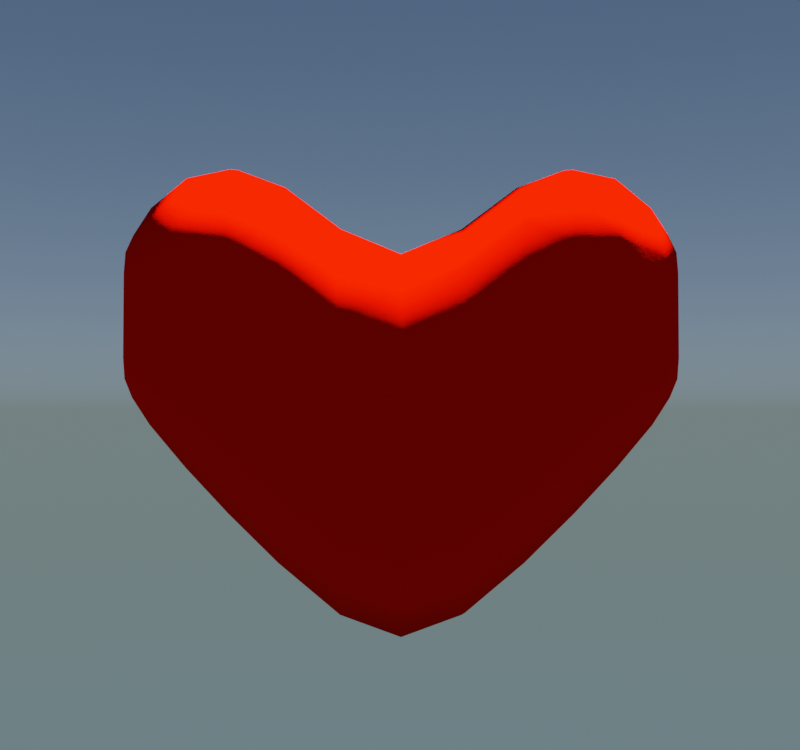 # Source: Heart.blend  (saved by Blender 2.80.75; exported with 4.5.12 LTS)
import bpy
from mathutils import Matrix  # noqa: F401  (used for matrix-valued properties, if any)

bpy.ops.wm.read_factory_settings(use_empty=True)
scene = bpy.context.scene
scene.name = 'Scene'

# ---- collections
col_collection = bpy.data.collections.new('Collection'); scene.collection.children.link(col_collection)

# ---- materials (node trees are filled in below, after node groups)
mat_material_001 = bpy.data.materials.new('Material.001')
mat_material_001.diffuse_color = (0.8, 0.01344, 0.0, 1.0)

# ---- material node trees
mat_material_001.use_nodes = True; mat_material_001.node_tree.nodes.clear()
_N = mat_material_001.node_tree.nodes; _L = mat_material_001.node_tree.links
n0 = _N.new('ShaderNodeOutputMaterial'); n0.name = 'Material Output'; n0.location = (300, 300)
n1 = _N.new('ShaderNodeBsdfToon'); n1.name = 'Toon BSDF'; n1.location = (10, 300)
n1.inputs[0].default_value = (0.8, 0.00309, 0.0, 1.0)
_L.new(n1.outputs[0], n0.inputs[0])
n0.is_active_output = True

# ---- world
world_world = bpy.data.worlds.new('World'); scene.world = world_world
world_world.use_nodes = True; world_world.node_tree.nodes.clear()
_N = world_world.node_tree.nodes; _L = world_world.node_tree.links
n0 = _N.new('ShaderNodeOutputWorld'); n0.name = 'World Output'; n0.location = (300, 300)
n1 = _N.new('ShaderNodeBackground'); n1.name = 'Background'; n1.location = (10, 300)
n2 = _N.new('ShaderNodeTexSky'); n2.name = 'Sky Texture'; n2.location = (-280, 280)
n2.sky_type = 'HOSEK_WILKIE'
n2.sun_elevation = 1.571
_L.new(n1.outputs[0], n0.inputs[0])
_L.new(n2.outputs[0], n1.inputs[0])
n0.is_active_output = True
world_world.color = (0.05088, 0.05088, 0.05088)
world_world.use_sun_shadow = False
world_world.sun_shadow_jitter_overblur = 0.0

# ---- cameras
cam_camera = bpy.data.cameras.new('Camera')
cam_camera.clip_end = 100.0
cam_camera.ortho_scale = 7.314

# ---- lights
light_light = bpy.data.lights.new('Light', 'SUN')
light_light.transmission_factor = 0.0
light_light.angle = 0.1993
light_light.energy = 12.0
light_light.shadow_soft_size = 0.1
light_light.shadow_cascade_max_distance = 1000.0

# ---- meshes
me_cube_001 = bpy.data.meshes.new('Cube.001')
me_cube_001.from_pydata([(-0.2902, 0.611, -0.3663), (-0.2902, 0.611, 1.502), (0.2902, 0.611, -0.3663), (0.2902, 0.611, 1.502), (-0.2176, 1.36, 1.278), (-0.2176, 1.36, 0.4559), (0.2176, 1.36, 0.4559), (0.2176, 1.36, 1.278), (0.2902, 1.076, 0.1084), (0.2902, 1.076, 1.554), (-0.2902, 1.076, 1.554), (-0.2902, 1.076, 0.1084), (-0.2902, -0.611, -0.3663), (-0.2902, -0.611, 1.502), (0.2902, -0.611, -0.3663), (0.2902, -0.611, 1.502), (-0.2902, -3.725e-09, -0.7272), (-0.2902, 3.725e-09, 1.15), (0.2902, -3.725e-09, -0.7272), (0.2902, -3.725e-09, 1.15), (-0.2176, -1.36, 1.278), (-0.2176, -1.36, 0.4559), (0.2176, -1.36, 0.4559), (0.2176, -1.36, 1.278), (0.2902, -1.076, 0.1084), (0.2902, -1.076, 1.554), (-0.2902, -1.076, 1.554), (-0.2902, -1.076, 0.1084), (-0.4352, 0.611, 0.568), (0.4352, 0.611, 0.568), (0.4352, 0.0, 0.2113), (-0.4352, 0.0, 0.2113), (-0.2902, 1.389, 0.8667), (0.2902, 1.389, 0.8667), (-0.4352, 1.076, 0.8311), (0.4352, 1.076, 0.8311), (-0.4352, -0.611, 0.568), (0.4352, -0.611, 0.568), (-0.2902, -1.389, 0.8667), (0.2902, -1.389, 0.8667), (-0.4352, -1.076, 0.8311), (0.4352, -1.076, 0.8311), (0.4352, 1.076, 1.225), (0.4352, -1.076, 1.225), (-0.4352, 0.611, 1.078), (0.4352, 0.611, 1.078), (0.4352, -3.725e-09, 0.7233), (-0.4352, 3.725e-09, 0.7233), (-0.2902, 1.389, 1.078), (0.2902, 1.389, 1.078), (-0.4352, 1.076, 1.225), (-0.4352, -0.611, 1.078), (0.4352, -0.611, 1.078), (-0.2902, -1.389, 1.078), (0.2902, -1.389, 1.078), (-0.4352, -1.076, 1.225), (-0.4352, 0.611, 0.05835), (0.4352, 0.611, 0.05835), (0.4352, 0.0, -0.3006), (-0.4352, 0.0, -0.3006), (-0.2902, 1.389, 0.6548), (0.2902, 1.389, 0.6548), (-0.4352, 1.076, 0.4369), (-0.4352, -0.611, 0.05835), (0.4352, -0.611, 0.05835), (-0.2902, -1.389, 0.6548), (0.2902, -1.389, 0.6548), (-0.4352, -1.076, 0.4369), (0.4352, 1.076, 0.4369), (0.4352, -1.076, 0.4369), (-0.2902, 0.3178, 1.281), (-0.4171, 0.611, -0.1858), (-4.424e-09, 0.611, -0.43), (4.424e-09, 0.611, 1.566), (0.4171, 0.611, -0.1858), (0.2902, 0.3178, -0.611), (-0.2902, 0.3178, -0.611), (0.2902, 0.3178, 1.281), (0.4171, -4.657e-10, -0.5459), (4.424e-09, -4.657e-10, 1.214), (-0.4171, 4.657e-10, -0.5459), (-4.424e-09, -4.657e-10, -0.7912), (-0.2777, 1.384, 0.5487), (-2.328e-09, 1.379, 0.4659), (1.397e-09, 1.379, 1.268), (0.2777, 1.384, 0.5487), (0.2777, 1.257, 0.3197), (0.2902, 0.8614, 1.6), (-0.2777, 1.257, 1.408), (-0.2902, 0.8614, -0.1209), (0.2902, 0.8614, -0.1209), (0.2777, 1.257, 1.408), (-0.2902, 0.8614, 1.6), (-0.2777, 1.257, 0.3197), (7.451e-09, 1.076, 1.603), (-7.451e-09, 1.076, 0.05916), (-0.4171, 1.076, 0.248), (0.4171, 1.076, 1.414), (-0.2902, -0.3178, 1.281), (-0.4171, -0.611, -0.1858), (-4.424e-09, -0.611, -0.43), (4.424e-09, -0.611, 1.566), (0.4171, -0.611, -0.1858), (0.2902, -0.3178, -0.611), (-0.2902, -0.3178, -0.611), (0.2902, -0.3178, 1.281), (-0.2777, -1.384, 0.5487), (-1.397e-09, -1.379, 0.4659), (4.657e-10, -1.379, 1.268), (0.2777, -1.384, 0.5487), (0.2777, -1.257, 0.3197), (0.2902, -0.8614, 1.6), (-0.2777, -1.257, 1.408), (-0.2902, -0.8614, -0.1209), (0.2902, -0.8614, -0.1209), (0.2777, -1.257, 1.408), (-0.2902, -0.8614, 1.6), (-0.2777, -1.257, 0.3197), (-9.313e-10, -1.076, 1.603), (9.313e-10, -1.076, 0.05916), (-0.4171, -1.076, 0.248), (0.4171, -1.076, 1.414), (-0.4352, 0.611, 0.8228), (0.4352, 0.611, 0.8228), (0.4352, 0.0, 0.4673), (-0.4352, 0.0, 0.4673), (-0.2902, 1.389, 0.9726), (0.2902, 1.389, 0.9726), (-0.4352, 1.076, 1.028), (0.4352, 1.076, 0.634), (-0.4352, -0.611, 0.8228), (0.4352, -0.611, 0.8228), (-0.2902, -1.389, 0.9726), (0.2902, -1.389, 0.9726), (-0.4352, -1.076, 1.028), (0.4352, -1.076, 0.634), (0.4352, -0.8614, 0.7395), (-0.4352, -0.8614, 0.7395), (-0.4171, -1.261, 0.8637), (-4.424e-09, -1.434, 0.8659), (0.4352, -0.3178, 0.3352), (0.4171, -1.261, 0.8637), (-0.4352, -0.3178, 0.3352), (0.4352, 0.8614, 0.7395), (-0.4352, 0.8614, 0.7395), (-0.4171, 1.261, 0.8637), (-4.424e-09, 1.434, 0.8659), (0.4352, 0.3178, 0.3352), (0.4171, 1.261, 0.8637), (-0.4352, 0.3178, 0.3352), (0.4352, 1.076, 1.028), (0.4352, -1.076, 1.028), (-0.4171, 0.611, 1.322), (0.4171, 0.611, 1.322), (0.4171, -4.657e-10, 0.9686), (-0.4171, 4.657e-10, 0.9686), (-0.2777, 1.384, 1.185), (0.2777, 1.384, 1.185), (-0.4171, 1.076, 1.414), (-0.4171, -0.611, 1.322), (0.4171, -0.611, 1.322), (-0.2777, -1.384, 1.185), (0.2777, -1.384, 1.185), (-0.4171, -1.076, 1.414), (0.4171, 1.261, 1.159), (0.4352, 0.8614, 1.209), (0.4171, -1.261, 1.159), (0.4352, -0.8614, 1.209), (-0.4352, -0.8614, 1.209), (-0.4171, -1.261, 1.159), (3.725e-09, -1.434, 1.047), (0.4352, -0.3178, 0.8513), (-0.4352, -0.3178, 0.8513), (-0.4352, 0.8614, 1.209), (-0.4171, 1.261, 1.159), (-9.313e-10, 1.434, 1.047), (0.4352, 0.3178, 0.8513), (-0.4352, 0.3178, 0.8513), (-0.4352, 0.611, 0.3132), (0.4352, 0.611, 0.3132), (0.4352, 0.0, -0.04463), (-0.4352, 0.0, -0.04463), (-0.2902, 1.389, 0.7608), (0.2902, 1.389, 0.7608), (-0.4352, 1.076, 0.634), (-0.4352, -0.611, 0.3132), (0.4352, -0.611, 0.3132), (-0.2902, -1.389, 0.7608), (0.2902, -1.389, 0.7608), (-0.4352, -1.076, 0.634), (0.4171, 1.076, 0.248), (0.4171, -1.076, 0.248), (-0.4352, 0.3178, -0.1809), (0.4352, 0.3178, -0.1809), (-4.424e-09, 1.434, 0.6845), (-0.4171, 1.261, 0.5683), (-0.4352, 0.8614, 0.2702), (-0.4352, -0.3178, -0.1809), (0.4352, -0.3178, -0.1809), (-4.424e-09, -1.434, 0.6845), (-0.4171, -1.261, 0.5683), (-0.4352, -0.8614, 0.2702), (0.4352, -0.8614, 0.2702), (0.4171, -1.261, 0.5683), (0.4352, 0.8614, 0.2702), (0.4171, 1.261, 0.5683), (-0.4171, 0.3178, 1.099), (0.3996, 1.26, 0.426), (0.4171, 0.3178, 1.099), (8.731e-11, 0.3178, 1.346), (-8.731e-11, 0.3178, -0.6756), (8.382e-09, 1.427, 1.143), (-0.3996, 1.26, 1.301), (2.328e-09, 1.259, 0.2861), (-2.328e-09, 1.259, 1.441), (-8.731e-11, 0.8614, 1.659), (8.731e-11, 0.8614, -0.1796), (-0.4171, 0.8614, 1.434), (0.4171, 0.8614, 0.04531), (-0.4171, -0.3178, 1.099), (0.3996, -1.26, 0.426), (0.4171, -0.3178, 1.099), (-1.854e-08, -0.3178, 1.346), (1.854e-08, -0.3178, -0.6756), (-1.863e-09, -1.427, 1.143), (-0.3996, -1.26, 1.301), (-9.313e-10, -1.259, 0.2861), (9.313e-10, -1.259, 1.441), (1.854e-08, -0.8614, 1.659), (-1.854e-08, -0.8614, -0.1796), (-0.4171, -0.8614, 1.434), (0.4171, -0.8614, 0.04531), (0.4352, -0.8614, 0.9742), (-0.4352, -0.8614, 0.5049), (-0.4171, -1.261, 0.716), (-8.731e-11, -1.434, 0.7752), (0.4352, -0.3178, 0.07711), (0.4171, -1.261, 1.011), (-0.4352, -0.3178, 0.07711), (0.4352, 0.8614, 0.9742), (-0.4352, 0.8614, 0.5049), (-0.4171, 1.261, 0.716), (1.854e-08, 1.434, 0.7752), (0.4352, 0.3178, 0.07711), (0.4171, 1.261, 1.011), (-0.4352, 0.3178, 0.07711), (0.3996, 1.26, 1.301), (0.4171, 0.8614, 1.434), (0.3996, -1.26, 1.301), (0.4171, -0.8614, 1.434), (-0.4352, -0.8614, 0.9742), (-0.4171, -1.261, 1.011), (-8.731e-11, -1.434, 0.9566), (0.4352, -0.3178, 0.5932), (-0.4352, -0.3178, 0.5932), (-0.4352, 0.8614, 0.9742), (-0.4171, 1.261, 1.011), (1.854e-08, 1.434, 0.9566), (0.4352, 0.3178, 0.5932), (-0.4352, 0.3178, 0.5932), (-0.4171, 0.3178, -0.4283), (0.4171, 0.3178, -0.4283), (-9.313e-10, 1.427, 0.5894), (-0.3996, 1.26, 0.426), (-0.4171, 0.8614, 0.04531), (-0.4171, -0.3178, -0.4283), (0.4171, -0.3178, -0.4283), (0.0, -1.427, 0.5894), (-0.3996, -1.26, 0.426), (-0.4171, -0.8614, 0.04531), (0.4352, -0.8614, 0.5049), (0.4171, -1.261, 0.716), (0.4352, 0.8614, 0.5049), (0.4171, 1.261, 0.716)], [], [(47, 155, 206, 177), (155, 17, 70, 206), (206, 70, 1, 152), (177, 206, 152, 44), (68, 190, 207, 205), (190, 8, 86, 207), (207, 86, 6, 85), (205, 207, 85, 61), (45, 153, 208, 176), (153, 3, 77, 208), (208, 77, 19, 154), (176, 208, 154, 46), (3, 73, 209, 77), (73, 1, 70, 209), (209, 70, 17, 79), (77, 209, 79, 19), (0, 72, 210, 76), (72, 2, 75, 210), (210, 75, 18, 81), (76, 210, 81, 16), (48, 156, 211, 175), (156, 4, 84, 211), (211, 84, 7, 157), (175, 211, 157, 49), (50, 158, 212, 174), (158, 10, 88, 212), (212, 88, 4, 156), (174, 212, 156, 48), (8, 95, 213, 86), (95, 11, 93, 213), (213, 93, 5, 83), (86, 213, 83, 6), (10, 94, 214, 88), (94, 9, 91, 214), (214, 91, 7, 84), (88, 214, 84, 4), (1, 73, 215, 92), (73, 3, 87, 215), (215, 87, 9, 94), (92, 215, 94, 10), (2, 72, 216, 90), (72, 0, 89, 216), (216, 89, 11, 95), (90, 216, 95, 8), (44, 152, 217, 173), (152, 1, 92, 217), (217, 92, 10, 158), (173, 217, 158, 50), (57, 74, 218, 204), (74, 2, 90, 218), (218, 90, 8, 190), (204, 218, 190, 68), (47, 172, 219, 155), (172, 51, 159, 219), (219, 159, 13, 98), (155, 219, 98, 17), (69, 203, 220, 191), (203, 66, 109, 220), (220, 109, 22, 110), (191, 220, 110, 24), (52, 171, 221, 160), (171, 46, 154, 221), (221, 154, 19, 105), (160, 221, 105, 15), (15, 105, 222, 101), (105, 19, 79, 222), (222, 79, 17, 98), (101, 222, 98, 13), (12, 104, 223, 100), (104, 16, 81, 223), (223, 81, 18, 103), (100, 223, 103, 14), (53, 170, 224, 161), (170, 54, 162, 224), (224, 162, 23, 108), (161, 224, 108, 20), (55, 169, 225, 163), (169, 53, 161, 225), (225, 161, 20, 112), (163, 225, 112, 26), (24, 110, 226, 119), (110, 22, 107, 226), (226, 107, 21, 117), (119, 226, 117, 27), (26, 112, 227, 118), (112, 20, 108, 227), (227, 108, 23, 115), (118, 227, 115, 25), (13, 116, 228, 101), (116, 26, 118, 228), (228, 118, 25, 111), (101, 228, 111, 15), (14, 114, 229, 100), (114, 24, 119, 229), (229, 119, 27, 113), (100, 229, 113, 12), (51, 168, 230, 159), (168, 55, 163, 230), (230, 163, 26, 116), (159, 230, 116, 13), (64, 202, 231, 102), (202, 69, 191, 231), (231, 191, 24, 114), (102, 231, 114, 14), (52, 167, 232, 131), (167, 43, 151, 232), (232, 151, 41, 136), (131, 232, 136, 37), (63, 201, 233, 185), (201, 67, 189, 233), (233, 189, 40, 137), (185, 233, 137, 36), (67, 200, 234, 189), (200, 65, 187, 234), (234, 187, 38, 138), (189, 234, 138, 40), (65, 199, 235, 187), (199, 66, 188, 235), (235, 188, 39, 139), (187, 235, 139, 38), (64, 198, 236, 186), (198, 58, 180, 236), (236, 180, 30, 140), (186, 236, 140, 37), (43, 166, 237, 151), (166, 54, 133, 237), (237, 133, 39, 141), (151, 237, 141, 41), (59, 197, 238, 181), (197, 63, 185, 238), (238, 185, 36, 142), (181, 238, 142, 31), (45, 123, 239, 165), (123, 29, 143, 239), (239, 143, 35, 150), (165, 239, 150, 42), (56, 178, 240, 196), (178, 28, 144, 240), (240, 144, 34, 184), (196, 240, 184, 62), (62, 184, 241, 195), (184, 34, 145, 241), (241, 145, 32, 182), (195, 241, 182, 60), (60, 182, 242, 194), (182, 32, 146, 242), (242, 146, 33, 183), (194, 242, 183, 61), (57, 179, 243, 193), (179, 29, 147, 243), (243, 147, 30, 180), (193, 243, 180, 58), (42, 150, 244, 164), (150, 35, 148, 244), (244, 148, 33, 127), (164, 244, 127, 49), (59, 181, 245, 192), (181, 31, 149, 245), (245, 149, 28, 178), (192, 245, 178, 56), (9, 97, 246, 91), (97, 42, 164, 246), (246, 164, 49, 157), (91, 246, 157, 7), (3, 153, 247, 87), (153, 45, 165, 247), (247, 165, 42, 97), (87, 247, 97, 9), (25, 115, 248, 121), (115, 23, 162, 248), (248, 162, 54, 166), (121, 248, 166, 43), (15, 111, 249, 160), (111, 25, 121, 249), (249, 121, 43, 167), (160, 249, 167, 52), (36, 137, 250, 130), (137, 40, 134, 250), (250, 134, 55, 168), (130, 250, 168, 51), (40, 138, 251, 134), (138, 38, 132, 251), (251, 132, 53, 169), (134, 251, 169, 55), (38, 139, 252, 132), (139, 39, 133, 252), (252, 133, 54, 170), (132, 252, 170, 53), (37, 140, 253, 131), (140, 30, 124, 253), (253, 124, 46, 171), (131, 253, 171, 52), (31, 142, 254, 125), (142, 36, 130, 254), (254, 130, 51, 172), (125, 254, 172, 47), (28, 122, 255, 144), (122, 44, 173, 255), (255, 173, 50, 128), (144, 255, 128, 34), (34, 128, 256, 145), (128, 50, 174, 256), (256, 174, 48, 126), (145, 256, 126, 32), (32, 126, 257, 146), (126, 48, 175, 257), (257, 175, 49, 127), (146, 257, 127, 33), (29, 123, 258, 147), (123, 45, 176, 258), (258, 176, 46, 124), (147, 258, 124, 30), (31, 125, 259, 149), (125, 47, 177, 259), (259, 177, 44, 122), (149, 259, 122, 28), (16, 80, 260, 76), (80, 59, 192, 260), (260, 192, 56, 71), (76, 260, 71, 0), (2, 74, 261, 75), (74, 57, 193, 261), (261, 193, 58, 78), (75, 261, 78, 18), (5, 82, 262, 83), (82, 60, 194, 262), (262, 194, 61, 85), (83, 262, 85, 6), (11, 96, 263, 93), (96, 62, 195, 263), (263, 195, 60, 82), (93, 263, 82, 5), (0, 71, 264, 89), (71, 56, 196, 264), (264, 196, 62, 96), (89, 264, 96, 11), (16, 104, 265, 80), (104, 12, 99, 265), (265, 99, 63, 197), (80, 265, 197, 59), (14, 103, 266, 102), (103, 18, 78, 266), (266, 78, 58, 198), (102, 266, 198, 64), (21, 107, 267, 106), (107, 22, 109, 267), (267, 109, 66, 199), (106, 267, 199, 65), (27, 117, 268, 120), (117, 21, 106, 268), (268, 106, 65, 200), (120, 268, 200, 67), (12, 113, 269, 99), (113, 27, 120, 269), (269, 120, 67, 201), (99, 269, 201, 63), (37, 136, 270, 186), (136, 41, 135, 270), (270, 135, 69, 202), (186, 270, 202, 64), (41, 141, 271, 135), (141, 39, 188, 271), (271, 188, 66, 203), (135, 271, 203, 69), (29, 179, 272, 143), (179, 57, 204, 272), (272, 204, 68, 129), (143, 272, 129, 35), (35, 129, 273, 148), (129, 68, 205, 273), (273, 205, 61, 183), (148, 273, 183, 33)])
me_cube_001.polygons.foreach_set('use_smooth', [True] * 272)
_uv = me_cube_001.uv_layers.new(name='UVMap')
_uv.uv.foreach_set('vector', [0.5625, 0.125, 0.5938, 0.125, 0.5938, 0.1849, 0.5625, 0.1849, 0.5938, 0.125, 0.625, 0.125, 0.625, 0.1849, 0.5938, 0.1849, 0.5938, 0.1849, 0.625, 0.1849, 0.625, 0.2292, 0.5938, 0.2292, 0.5625, 0.1849, 0.5938, 0.1849, 0.5938, 0.2292, 0.5625, 0.2292, 0.4375, 0.5, 0.4023, 0.5, 0.4021, 0.4948, 0.4375, 0.4948, 0.4023, 0.5, 0.3438, 0.5, 0.3429, 0.4957, 0.4021, 0.4948, 0.4021, 0.4948, 0.3429, 0.4957, 0.3333, 0.4583, 0.4021, 0.4583, 0.4375, 0.4948, 0.4021, 0.4948, 0.4021, 0.4583, 0.4375, 0.4583, 0.5625, 0.5208, 0.5977, 0.5208, 0.5977, 0.5651, 0.5625, 0.5651, 0.5977, 0.5208, 0.6563, 0.5208, 0.6563, 0.5651, 0.5977, 0.5651, 0.5977, 0.5651, 0.6563, 0.5651, 0.6563, 0.625, 0.5977, 0.625, 0.5625, 0.5651, 0.5977, 0.5651, 0.5977, 0.625, 0.5625, 0.625, 0.6563, 0.5208, 0.7539, 0.5208, 0.7539, 0.5651, 0.6563, 0.5651, 0.7539, 0.5208, 0.875, 0.5208, 0.875, 0.5651, 0.7539, 0.5651, 0.7539, 0.5651, 0.875, 0.5651, 0.875, 0.625, 0.7539, 0.625, 0.6563, 0.5651, 0.7539, 0.5651, 0.7539, 0.625, 0.6563, 0.625, 0.125, 0.5208, 0.2461, 0.5208, 0.2461, 0.5651, 0.125, 0.5651, 0.2461, 0.5208, 0.3438, 0.5208, 0.3438, 0.5651, 0.2461, 0.5651, 0.2461, 0.5651, 0.3438, 0.5651, 0.3438, 0.625, 0.2461, 0.625, 0.125, 0.5651, 0.2461, 0.5651, 0.2461, 0.625, 0.125, 0.625, 0.5625, 0.2917, 0.5938, 0.2917, 0.5946, 0.375, 0.5625, 0.375, 0.5938, 0.2917, 0.625, 0.2917, 0.6302, 0.375, 0.5946, 0.375, 0.5946, 0.375, 0.6302, 0.375, 0.6667, 0.4583, 0.5979, 0.4583, 0.5625, 0.375, 0.5946, 0.375, 0.5979, 0.4583, 0.5625, 0.4583, 0.5625, 0.25, 0.5938, 0.25, 0.5938, 0.2552, 0.5625, 0.2552, 0.5938, 0.25, 0.625, 0.25, 0.625, 0.2552, 0.5938, 0.2552, 0.5938, 0.2552, 0.625, 0.2552, 0.625, 0.2917, 0.5938, 0.2917, 0.5625, 0.2552, 0.5938, 0.2552, 0.5938, 0.2917, 0.5625, 0.2917, 0.3438, 0.5, 0.2461, 0.5, 0.2459, 0.4991, 0.3429, 0.4957, 0.2461, 0.5, 0.125, 0.5, 0.125, 0.5, 0.2459, 0.4991, 0.2459, 0.4991, 0.125, 0.5, 0.125, 0.5, 0.2448, 0.4948, 0.3429, 0.4957, 0.2459, 0.4991, 0.2448, 0.4948, 0.3333, 0.4583, 0.875, 0.5, 0.7539, 0.5, 0.7541, 0.4991, 0.875, 0.5, 0.7539, 0.5, 0.6563, 0.5, 0.6571, 0.4957, 0.7541, 0.4991, 0.7541, 0.4991, 0.6571, 0.4957, 0.6667, 0.4583, 0.7552, 0.4948, 0.875, 0.5, 0.7541, 0.4991, 0.7552, 0.4948, 0.875, 0.5, 0.875, 0.5208, 0.7539, 0.5208, 0.7539, 0.5026, 0.875, 0.5026, 0.7539, 0.5208, 0.6563, 0.5208, 0.6563, 0.5026, 0.7539, 0.5026, 0.7539, 0.5026, 0.6563, 0.5026, 0.6563, 0.5, 0.7539, 0.5, 0.875, 0.5026, 0.7539, 0.5026, 0.7539, 0.5, 0.875, 0.5, 0.3438, 0.5208, 0.2461, 0.5208, 0.2461, 0.5026, 0.3438, 0.5026, 0.2461, 0.5208, 0.125, 0.5208, 0.125, 0.5026, 0.2461, 0.5026, 0.2461, 0.5026, 0.125, 0.5026, 0.125, 0.5, 0.2461, 0.5, 0.3438, 0.5026, 0.2461, 0.5026, 0.2461, 0.5, 0.3438, 0.5, 0.5625, 0.2292, 0.5938, 0.2292, 0.5938, 0.2474, 0.5625, 0.2474, 0.5938, 0.2292, 0.625, 0.2292, 0.625, 0.2474, 0.5938, 0.2474, 0.5938, 0.2474, 0.625, 0.2474, 0.625, 0.25, 0.5938, 0.25, 0.5625, 0.2474, 0.5938, 0.2474, 0.5938, 0.25, 0.5625, 0.25, 0.4375, 0.5208, 0.4023, 0.5208, 0.4023, 0.5026, 0.4375, 0.5026, 0.4023, 0.5208, 0.3438, 0.5208, 0.3438, 0.5026, 0.4023, 0.5026, 0.4023, 0.5026, 0.3438, 0.5026, 0.3438, 0.5, 0.4023, 0.5, 0.4375, 0.5026, 0.4023, 0.5026, 0.4023, 0.5, 0.4375, 0.5, 0.5625, 0.125, 0.5625, 0.1875, 0.5938, 0.1875, 0.5938, 0.125, 0.5625, 0.1875, 0.5625, 0.25, 0.5938, 0.25, 0.5938, 0.1875, 0.5938, 0.1875, 0.5938, 0.25, 0.625, 0.25, 0.625, 0.1875, 0.5938, 0.125, 0.5938, 0.1875, 0.625, 0.1875, 0.625, 0.125, 0.4375, 0.5, 0.4375, 0.5, 0.4023, 0.5, 0.4023, 0.5, 0.4375, 0.5, 0.4375, 0.5, 0.4023, 0.5, 0.4023, 0.5, 0.4023, 0.5, 0.4023, 0.5, 0.3438, 0.5, 0.3438, 0.5, 0.4023, 0.5, 0.4023, 0.5, 0.3438, 0.5, 0.3438, 0.5, 0.5625, 0.5, 0.5625, 0.5625, 0.5977, 0.5625, 0.5977, 0.5, 0.5625, 0.5625, 0.5625, 0.625, 0.5977, 0.625, 0.5977, 0.5625, 0.5977, 0.5625, 0.5977, 0.625, 0.6563, 0.625, 0.6563, 0.5625, 0.5977, 0.5, 0.5977, 0.5625, 0.6563, 0.5625, 0.6563, 0.5, 0.6563, 0.5, 0.6563, 0.5625, 0.7539, 0.5625, 0.7539, 0.5, 0.6563, 0.5625, 0.6563, 0.625, 0.7539, 0.625, 0.7539, 0.5625, 0.7539, 0.5625, 0.7539, 0.625, 0.875, 0.625, 0.875, 0.5625, 0.7539, 0.5, 0.7539, 0.5625, 0.875, 0.5625, 0.875, 0.5, 0.125, 0.5, 0.125, 0.5625, 0.2461, 0.5625, 0.2461, 0.5, 0.125, 0.5625, 0.125, 0.625, 0.2461, 0.625, 0.2461, 0.5625, 0.2461, 0.5625, 0.2461, 0.625, 0.3438, 0.625, 0.3438, 0.5625, 0.2461, 0.5, 0.2461, 0.5625, 0.3438, 0.5625, 0.3438, 0.5, 0.5625, 0.25, 0.5625, 0.375, 0.5937, 0.375, 0.5938, 0.25, 0.5625, 0.375, 0.5625, 0.5, 0.5938, 0.5, 0.5937, 0.375, 0.5937, 0.375, 0.5938, 0.5, 0.625, 0.5, 0.625, 0.375, 0.5938, 0.25, 0.5937, 0.375, 0.625, 0.375, 0.625, 0.25, 0.5625, 0.25, 0.5625, 0.25, 0.5937, 0.25, 0.5938, 0.25, 0.5625, 0.25, 0.5625, 0.25, 0.5938, 0.25, 0.5937, 0.25, 0.5937, 0.25, 0.5938, 0.25, 0.625, 0.25, 0.625, 0.25, 0.5938, 0.25, 0.5937, 0.25, 0.625, 0.25, 0.625, 0.25, 0.3438, 0.5, 0.3438, 0.5, 0.2461, 0.5, 0.2461, 0.5, 0.3438, 0.5, 0.3438, 0.5, 0.2461, 0.5, 0.2461, 0.5, 0.2461, 0.5, 0.2461, 0.5, 0.125, 0.5, 0.125, 0.5, 0.2461, 0.5, 0.2461, 0.5, 0.125, 0.5, 0.125, 0.5, 0.875, 0.5, 0.875, 0.5, 0.7539, 0.5, 0.7539, 0.5, 0.875, 0.5, 0.875, 0.5, 0.7539, 0.5, 0.7539, 0.5, 0.7539, 0.5, 0.7539, 0.5, 0.6563, 0.5, 0.6563, 0.5, 0.7539, 0.5, 0.7539, 0.5, 0.6563, 0.5, 0.6563, 0.5, 0.875, 0.5, 0.875, 0.5, 0.7539, 0.5, 0.7539, 0.5, 0.875, 0.5, 0.875, 0.5, 0.7539, 0.5, 0.7539, 0.5, 0.7539, 0.5, 0.7539, 0.5, 0.6563, 0.5, 0.6563, 0.5, 0.7539, 0.5, 0.7539, 0.5, 0.6563, 0.5, 0.6563, 0.5, 0.3438, 0.5, 0.3438, 0.5, 0.2461, 0.5, 0.2461, 0.5, 0.3438, 0.5, 0.3438, 0.5, 0.2461, 0.5, 0.2461, 0.5, 0.2461, 0.5, 0.2461, 0.5, 0.125, 0.5, 0.125, 0.5, 0.2461, 0.5, 0.2461, 0.5, 0.125, 0.5, 0.125, 0.5, 0.5625, 0.25, 0.5625, 0.25, 0.5938, 0.25, 0.5938, 0.25, 0.5625, 0.25, 0.5625, 0.25, 0.5938, 0.25, 0.5938, 0.25, 0.5938, 0.25, 0.5938, 0.25, 0.625, 0.25, 0.625, 0.25, 0.5938, 0.25, 0.5938, 0.25, 0.625, 0.25, 0.625, 0.25, 0.4375, 0.5, 0.4375, 0.5, 0.4023, 0.5, 0.4023, 0.5, 0.4375, 0.5, 0.4375, 0.5, 0.4023, 0.5, 0.4023, 0.5, 0.4023, 0.5, 0.4023, 0.5, 0.3438, 0.5, 0.3438, 0.5, 0.4023, 0.5, 0.4023, 0.5, 0.3438, 0.5, 0.3438, 0.5, 0.5625, 0.5, 0.5625, 0.5, 0.5312, 0.5, 0.5313, 0.5, 0.5625, 0.5, 0.5625, 0.5, 0.5313, 0.5, 0.5312, 0.5, 0.5312, 0.5, 0.5313, 0.5, 0.5, 0.5, 0.5, 0.5, 0.5313, 0.5, 0.5312, 0.5, 0.5, 0.5, 0.5, 0.5, 0.4375, 0.25, 0.4375, 0.25, 0.4688, 0.25, 0.4688, 0.25, 0.4375, 0.25, 0.4375, 0.25, 0.4688, 0.25, 0.4688, 0.25, 0.4688, 0.25, 0.4688, 0.25, 0.5, 0.25, 0.5, 0.25, 0.4688, 0.25, 0.4688, 0.25, 0.5, 0.25, 0.5, 0.25, 0.4375, 0.25, 0.4375, 0.25, 0.4688, 0.25, 0.4688, 0.25, 0.4375, 0.25, 0.4375, 0.25, 0.4688, 0.25, 0.4688, 0.25, 0.4688, 0.25, 0.4688, 0.25, 0.5, 0.25, 0.5, 0.25, 0.4688, 0.25, 0.4688, 0.25, 0.5, 0.25, 0.5, 0.25, 0.4375, 0.25, 0.4375, 0.375, 0.4688, 0.375, 0.4688, 0.25, 0.4375, 0.375, 0.4375, 0.5, 0.4688, 0.5, 0.4688, 0.375, 0.4688, 0.375, 0.4688, 0.5, 0.5, 0.5, 0.5, 0.375, 0.4688, 0.25, 0.4688, 0.375, 0.5, 0.375, 0.5, 0.25, 0.4375, 0.5, 0.4375, 0.5625, 0.4688, 0.5625, 0.4688, 0.5, 0.4375, 0.5625, 0.4375, 0.625, 0.4688, 0.625, 0.4688, 0.5625, 0.4688, 0.5625, 0.4688, 0.625, 0.5, 0.625, 0.5, 0.5625, 0.4688, 0.5, 0.4688, 0.5625, 0.5, 0.5625, 0.5, 0.5, 0.5625, 0.5, 0.5625, 0.5, 0.5313, 0.5, 0.5313, 0.5, 0.5625, 0.5, 0.5625, 0.5, 0.5313, 0.5, 0.5313, 0.5, 0.5313, 0.5, 0.5313, 0.5, 0.5, 0.5, 0.5, 0.5, 0.5313, 0.5, 0.5313, 0.5, 0.5, 0.5, 0.5, 0.5, 0.4375, 0.125, 0.4375, 0.1875, 0.4688, 0.1875, 0.4688, 0.125, 0.4375, 0.1875, 0.4375, 0.25, 0.4688, 0.25, 0.4688, 0.1875, 0.4688, 0.1875, 0.4688, 0.25, 0.5, 0.25, 0.5, 0.1875, 0.4688, 0.125, 0.4688, 0.1875, 0.5, 0.1875, 0.5, 0.125, 0.5625, 0.5208, 0.5313, 0.5208, 0.5312, 0.5026, 0.5625, 0.5026, 0.5313, 0.5208, 0.5, 0.5208, 0.5, 0.5026, 0.5312, 0.5026, 0.5312, 0.5026, 0.5, 0.5026, 0.5, 0.5, 0.5313, 0.5, 0.5625, 0.5026, 0.5312, 0.5026, 0.5313, 0.5, 0.5625, 0.5, 0.4375, 0.2292, 0.4688, 0.2292, 0.4687, 0.2474, 0.4375, 0.2474, 0.4688, 0.2292, 0.5, 0.2292, 0.5, 0.2474, 0.4687, 0.2474, 0.4687, 0.2474, 0.5, 0.2474, 0.5, 0.25, 0.4688, 0.25, 0.4375, 0.2474, 0.4687, 0.2474, 0.4688, 0.25, 0.4375, 0.25, 0.4375, 0.25, 0.4688, 0.25, 0.4688, 0.2552, 0.4375, 0.2552, 0.4688, 0.25, 0.5, 0.25, 0.5, 0.2552, 0.4688, 0.2552, 0.4688, 0.2552, 0.5, 0.2552, 0.5, 0.2917, 0.4688, 0.2917, 0.4375, 0.2552, 0.4688, 0.2552, 0.4688, 0.2917, 0.4375, 0.2917, 0.4375, 0.2917, 0.4688, 0.2917, 0.4688, 0.375, 0.4375, 0.375, 0.4688, 0.2917, 0.5, 0.2917, 0.5, 0.375, 0.4688, 0.375, 0.4688, 0.375, 0.5, 0.375, 0.5, 0.4583, 0.4688, 0.4583, 0.4375, 0.375, 0.4688, 0.375, 0.4688, 0.4583, 0.4375, 0.4583, 0.4375, 0.5208, 0.4688, 0.5208, 0.4688, 0.5651, 0.4375, 0.5651, 0.4688, 0.5208, 0.5, 0.5208, 0.5, 0.5651, 0.4688, 0.5651, 0.4688, 0.5651, 0.5, 0.5651, 0.5, 0.625, 0.4688, 0.625, 0.4375, 0.5651, 0.4688, 0.5651, 0.4688, 0.625, 0.4375, 0.625, 0.5625, 0.5, 0.5313, 0.5, 0.5312, 0.4948, 0.5625, 0.4948, 0.5313, 0.5, 0.5, 0.5, 0.5, 0.4948, 0.5312, 0.4948, 0.5312, 0.4948, 0.5, 0.4948, 0.5, 0.4583, 0.5313, 0.4583, 0.5625, 0.4948, 0.5312, 0.4948, 0.5313, 0.4583, 0.5625, 0.4583, 0.4375, 0.125, 0.4688, 0.125, 0.4688, 0.1849, 0.4375, 0.1849, 0.4688, 0.125, 0.5, 0.125, 0.5, 0.1849, 0.4688, 0.1849, 0.4688, 0.1849, 0.5, 0.1849, 0.5, 0.2292, 0.4688, 0.2292, 0.4375, 0.1849, 0.4688, 0.1849, 0.4688, 0.2292, 0.4375, 0.2292, 0.6563, 0.5, 0.5977, 0.5, 0.5979, 0.4948, 0.6571, 0.4957, 0.5977, 0.5, 0.5625, 0.5, 0.5625, 0.4948, 0.5979, 0.4948, 0.5979, 0.4948, 0.5625, 0.4948, 0.5625, 0.4583, 0.5979, 0.4583, 0.6571, 0.4957, 0.5979, 0.4948, 0.5979, 0.4583, 0.6667, 0.4583, 0.6563, 0.5208, 0.5977, 0.5208, 0.5977, 0.5026, 0.6563, 0.5026, 0.5977, 0.5208, 0.5625, 0.5208, 0.5625, 0.5026, 0.5977, 0.5026, 0.5977, 0.5026, 0.5625, 0.5026, 0.5625, 0.5, 0.5977, 0.5, 0.6563, 0.5026, 0.5977, 0.5026, 0.5977, 0.5, 0.6563, 0.5, 0.6563, 0.5, 0.6563, 0.5, 0.5977, 0.5, 0.5977, 0.5, 0.6563, 0.5, 0.6563, 0.5, 0.5977, 0.5, 0.5977, 0.5, 0.5977, 0.5, 0.5977, 0.5, 0.5625, 0.5, 0.5625, 0.5, 0.5977, 0.5, 0.5977, 0.5, 0.5625, 0.5, 0.5625, 0.5, 0.6563, 0.5, 0.6563, 0.5, 0.5977, 0.5, 0.5977, 0.5, 0.6563, 0.5, 0.6563, 0.5, 0.5977, 0.5, 0.5977, 0.5, 0.5977, 0.5, 0.5977, 0.5, 0.5625, 0.5, 0.5625, 0.5, 0.5977, 0.5, 0.5977, 0.5, 0.5625, 0.5, 0.5625, 0.5, 0.5, 0.25, 0.5, 0.25, 0.5312, 0.25, 0.5313, 0.25, 0.5, 0.25, 0.5, 0.25, 0.5313, 0.25, 0.5312, 0.25, 0.5312, 0.25, 0.5313, 0.25, 0.5625, 0.25, 0.5625, 0.25, 0.5313, 0.25, 0.5312, 0.25, 0.5625, 0.25, 0.5625, 0.25, 0.5, 0.25, 0.5, 0.25, 0.5313, 0.25, 0.5313, 0.25, 0.5, 0.25, 0.5, 0.25, 0.5313, 0.25, 0.5313, 0.25, 0.5313, 0.25, 0.5313, 0.25, 0.5625, 0.25, 0.5625, 0.25, 0.5313, 0.25, 0.5313, 0.25, 0.5625, 0.25, 0.5625, 0.25, 0.5, 0.25, 0.5, 0.375, 0.5313, 0.375, 0.5313, 0.25, 0.5, 0.375, 0.5, 0.5, 0.5313, 0.5, 0.5313, 0.375, 0.5313, 0.375, 0.5313, 0.5, 0.5625, 0.5, 0.5625, 0.375, 0.5313, 0.25, 0.5313, 0.375, 0.5625, 0.375, 0.5625, 0.25, 0.5, 0.5, 0.5, 0.5625, 0.5313, 0.5625, 0.5313, 0.5, 0.5, 0.5625, 0.5, 0.625, 0.5312, 0.625, 0.5313, 0.5625, 0.5313, 0.5625, 0.5312, 0.625, 0.5625, 0.625, 0.5625, 0.5625, 0.5313, 0.5, 0.5313, 0.5625, 0.5625, 0.5625, 0.5625, 0.5, 0.5, 0.125, 0.5, 0.1875, 0.5313, 0.1875, 0.5313, 0.125, 0.5, 0.1875, 0.5, 0.25, 0.5313, 0.25, 0.5313, 0.1875, 0.5313, 0.1875, 0.5313, 0.25, 0.5625, 0.25, 0.5625, 0.1875, 0.5313, 0.125, 0.5313, 0.1875, 0.5625, 0.1875, 0.5625, 0.125, 0.5, 0.2292, 0.5312, 0.2292, 0.5313, 0.2474, 0.5, 0.2474, 0.5312, 0.2292, 0.5625, 0.2292, 0.5625, 0.2474, 0.5313, 0.2474, 0.5313, 0.2474, 0.5625, 0.2474, 0.5625, 0.25, 0.5313, 0.25, 0.5, 0.2474, 0.5313, 0.2474, 0.5313, 0.25, 0.5, 0.25, 0.5, 0.25, 0.5313, 0.25, 0.5313, 0.2552, 0.5, 0.2552, 0.5313, 0.25, 0.5625, 0.25, 0.5625, 0.2552, 0.5313, 0.2552, 0.5313, 0.2552, 0.5625, 0.2552, 0.5625, 0.2917, 0.5313, 0.2917, 0.5, 0.2552, 0.5313, 0.2552, 0.5313, 0.2917, 0.5, 0.2917, 0.5, 0.2917, 0.5313, 0.2917, 0.5313, 0.375, 0.5, 0.375, 0.5313, 0.2917, 0.5625, 0.2917, 0.5625, 0.375, 0.5313, 0.375, 0.5313, 0.375, 0.5625, 0.375, 0.5625, 0.4583, 0.5312, 0.4583, 0.5, 0.375, 0.5313, 0.375, 0.5312, 0.4583, 0.5, 0.4583, 0.5, 0.5208, 0.5312, 0.5208, 0.5313, 0.5651, 0.5, 0.5651, 0.5312, 0.5208, 0.5625, 0.5208, 0.5625, 0.5651, 0.5313, 0.5651, 0.5313, 0.5651, 0.5625, 0.5651, 0.5625, 0.625, 0.5312, 0.625, 0.5, 0.5651, 0.5313, 0.5651, 0.5312, 0.625, 0.5, 0.625, 0.5, 0.125, 0.5313, 0.125, 0.5312, 0.1849, 0.5, 0.1849, 0.5313, 0.125, 0.5625, 0.125, 0.5625, 0.1849, 0.5312, 0.1849, 0.5312, 0.1849, 0.5625, 0.1849, 0.5625, 0.2292, 0.5312, 0.2292, 0.5, 0.1849, 0.5312, 0.1849, 0.5312, 0.2292, 0.5, 0.2292, 0.375, 0.125, 0.4063, 0.125, 0.4062, 0.1849, 0.375, 0.1849, 0.4063, 0.125, 0.4375, 0.125, 0.4375, 0.1849, 0.4062, 0.1849, 0.4062, 0.1849, 0.4375, 0.1849, 0.4375, 0.2292, 0.4063, 0.2292, 0.375, 0.1849, 0.4062, 0.1849, 0.4063, 0.2292, 0.375, 0.2292, 0.3438, 0.5208, 0.4023, 0.5208, 0.4023, 0.5651, 0.3438, 0.5651, 0.4023, 0.5208, 0.4375, 0.5208, 0.4375, 0.5651, 0.4023, 0.5651, 0.4023, 0.5651, 0.4375, 0.5651, 0.4375, 0.625, 0.4023, 0.625, 0.3438, 0.5651, 0.4023, 0.5651, 0.4023, 0.625, 0.3438, 0.625, 0.375, 0.2917, 0.4063, 0.2917, 0.4054, 0.375, 0.3698, 0.375, 0.4063, 0.2917, 0.4375, 0.2917, 0.4375, 0.375, 0.4054, 0.375, 0.4054, 0.375, 0.4375, 0.375, 0.4375, 0.4583, 0.4021, 0.4583, 0.3698, 0.375, 0.4054, 0.375, 0.4021, 0.4583, 0.3333, 0.4583, 0.375, 0.25, 0.4062, 0.25, 0.4063, 0.2552, 0.375, 0.2552, 0.4062, 0.25, 0.4375, 0.25, 0.4375, 0.2552, 0.4063, 0.2552, 0.4063, 0.2552, 0.4375, 0.2552, 0.4375, 0.2917, 0.4063, 0.2917, 0.375, 0.2552, 0.4063, 0.2552, 0.4063, 0.2917, 0.375, 0.2917, 0.375, 0.2292, 0.4063, 0.2292, 0.4063, 0.2474, 0.375, 0.2474, 0.4063, 0.2292, 0.4375, 0.2292, 0.4375, 0.2474, 0.4063, 0.2474, 0.4063, 0.2474, 0.4375, 0.2474, 0.4375, 0.25, 0.4063, 0.25, 0.375, 0.2474, 0.4063, 0.2474, 0.4063, 0.25, 0.375, 0.25, 0.375, 0.125, 0.375, 0.1875, 0.4063, 0.1875, 0.4063, 0.125, 0.375, 0.1875, 0.375, 0.25, 0.4063, 0.25, 0.4063, 0.1875, 0.4063, 0.1875, 0.4063, 0.25, 0.4375, 0.25, 0.4375, 0.1875, 0.4063, 0.125, 0.4063, 0.1875, 0.4375, 0.1875, 0.4375, 0.125, 0.3438, 0.5, 0.3438, 0.5625, 0.4023, 0.5625, 0.4023, 0.5, 0.3438, 0.5625, 0.3438, 0.625, 0.4023, 0.625, 0.4023, 0.5625, 0.4023, 0.5625, 0.4023, 0.625, 0.4375, 0.625, 0.4375, 0.5625, 0.4023, 0.5, 0.4023, 0.5625, 0.4375, 0.5625, 0.4375, 0.5, 0.375, 0.25, 0.375, 0.375, 0.4063, 0.375, 0.4063, 0.25, 0.375, 0.375, 0.375, 0.5, 0.4063, 0.5, 0.4063, 0.375, 0.4063, 0.375, 0.4063, 0.5, 0.4375, 0.5, 0.4375, 0.375, 0.4063, 0.25, 0.4063, 0.375, 0.4375, 0.375, 0.4375, 0.25, 0.375, 0.25, 0.375, 0.25, 0.4063, 0.25, 0.4063, 0.25, 0.375, 0.25, 0.375, 0.25, 0.4063, 0.25, 0.4063, 0.25, 0.4063, 0.25, 0.4063, 0.25, 0.4375, 0.25, 0.4375, 0.25, 0.4063, 0.25, 0.4063, 0.25, 0.4375, 0.25, 0.4375, 0.25, 0.375, 0.25, 0.375, 0.25, 0.4062, 0.25, 0.4063, 0.25, 0.375, 0.25, 0.375, 0.25, 0.4063, 0.25, 0.4062, 0.25, 0.4062, 0.25, 0.4063, 0.25, 0.4375, 0.25, 0.4375, 0.25, 0.4063, 0.25, 0.4062, 0.25, 0.4375, 0.25, 0.4375, 0.25, 0.5, 0.5, 0.5, 0.5, 0.4688, 0.5, 0.4688, 0.5, 0.5, 0.5, 0.5, 0.5, 0.4688, 0.5, 0.4688, 0.5, 0.4688, 0.5, 0.4688, 0.5, 0.4375, 0.5, 0.4375, 0.5, 0.4688, 0.5, 0.4688, 0.5, 0.4375, 0.5, 0.4375, 0.5, 0.5, 0.5, 0.5, 0.5, 0.4688, 0.5, 0.4688, 0.5, 0.5, 0.5, 0.5, 0.5, 0.4688, 0.5, 0.4688, 0.5, 0.4688, 0.5, 0.4688, 0.5, 0.4375, 0.5, 0.4375, 0.5, 0.4688, 0.5, 0.4688, 0.5, 0.4375, 0.5, 0.4375, 0.5, 0.5, 0.5208, 0.4688, 0.5208, 0.4688, 0.5026, 0.5, 0.5026, 0.4688, 0.5208, 0.4375, 0.5208, 0.4375, 0.5026, 0.4688, 0.5026, 0.4688, 0.5026, 0.4375, 0.5026, 0.4375, 0.5, 0.4688, 0.5, 0.5, 0.5026, 0.4688, 0.5026, 0.4688, 0.5, 0.5, 0.5, 0.5, 0.5, 0.4688, 0.5, 0.4688, 0.4948, 0.5, 0.4948, 0.4688, 0.5, 0.4375, 0.5, 0.4375, 0.4948, 0.4688, 0.4948, 0.4688, 0.4948, 0.4375, 0.4948, 0.4375, 0.4583, 0.4688, 0.4583, 0.5, 0.4948, 0.4688, 0.4948, 0.4688, 0.4583, 0.5, 0.4583])
me_cube_001.materials.append(mat_material_001)
me_cube_001.use_remesh_preserve_volume = False
me_cube_001.use_remesh_preserve_attributes = False
me_cube_001.use_mirror_vertex_groups = False
me_cube_001.update()

# ---- objects
ob_light = bpy.data.objects.new('Light', light_light)
ob_camera = bpy.data.objects.new('Camera', cam_camera)
ob_cube = bpy.data.objects.new('Cube', me_cube_001)

# ---- transforms, parenting, visibility, modifiers, constraints
ob_light.location = (4.076, 1.005, 5.904)
ob_light.rotation_euler = (0.6503, 0.05522, 1.866)
ob_light.lock_rotations_4d = False
ob_light.empty_display_type = 'ARROWS'
ob_light.color = (0.0, 0.0, 0.0, 0.0)
ob_light.lineart.crease_threshold = 0.0
ob_camera.location = (2.618, -0.01753, 0.1771)
ob_camera.rotation_euler = (1.602, -2.796e-05, 1.565)
ob_camera.lock_rotations_4d = False
ob_camera.empty_display_type = 'ARROWS'
ob_camera.color = (0.0, 0.0, 0.0, 0.0)
ob_camera.display_type = 'WIRE'
ob_camera.lineart.crease_threshold = 0.0
ob_cube.location = (0.0, 0.0, 0.0)
ob_cube.scale = (0.4485, 0.4485, 0.4485)
ob_cube.lineart.crease_threshold = 0.0

# ---- collection membership
col_collection.objects.link(ob_light)
col_collection.objects.link(ob_camera)
col_collection.objects.link(ob_cube)

# ---- scene / render settings (as saved in the file)
scene.camera = ob_camera
scene.frame_start = 1; scene.frame_end = 12; scene.frame_set(0)
scene.render.engine = 'CYCLES'
scene.render.image_settings.compression = 0
scene.render.resolution_x = 128
scene.render.resolution_y = 120
scene.render.fps = 12
scene.render.film_transparent = True
scene.render.use_freestyle = True
scene.cycles.use_denoising = False
scene.cycles.samples = 32
scene.cycles.sampling_pattern = 'TABULATED_SOBOL'
scene.cycles.use_adaptive_sampling = False
scene.cycles.use_light_tree = False
scene.view_settings.view_transform = 'Filmic'
bpy.context.view_layer.update()
